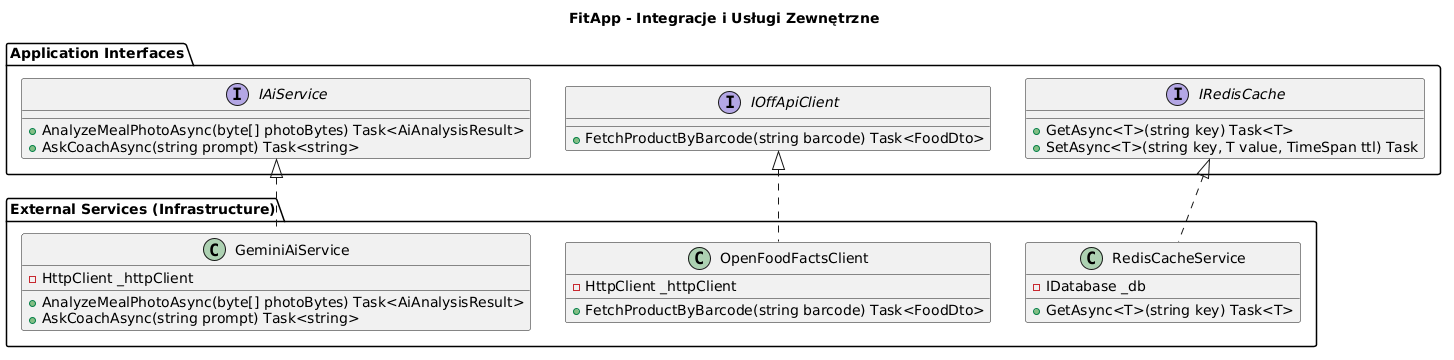

The diagram above was rendered by PlantUML. Its source (embedded in the PNG):
@startuml
title FitApp - Integracje i Usługi Zewnętrzne

package "Application Interfaces" {
    interface IAiService {
        + AnalyzeMealPhotoAsync(byte[] photoBytes) Task<AiAnalysisResult>
        + AskCoachAsync(string prompt) Task<string>
    }

    interface IOffApiClient {
        + FetchProductByBarcode(string barcode) Task<FoodDto>
    }

    interface IRedisCache {
        + GetAsync<T>(string key) Task<T>
        + SetAsync<T>(string key, T value, TimeSpan ttl) Task
    }
}

package "External Services (Infrastructure)" {
    class GeminiAiService {
        - HttpClient _httpClient
        + AnalyzeMealPhotoAsync(byte[] photoBytes) Task<AiAnalysisResult>
        + AskCoachAsync(string prompt) Task<string>
    }

    class OpenFoodFactsClient {
        - HttpClient _httpClient
        + FetchProductByBarcode(string barcode) Task<FoodDto>
    }

    class RedisCacheService {
        - IDatabase _db
        + GetAsync<T>(string key) Task<T>
    }
}

' Relacje realizacji kontraktów zewnętrznych
IAiService <|.. GeminiAiService
IOffApiClient <|.. OpenFoodFactsClient
IRedisCache <|.. RedisCacheService
@enduml